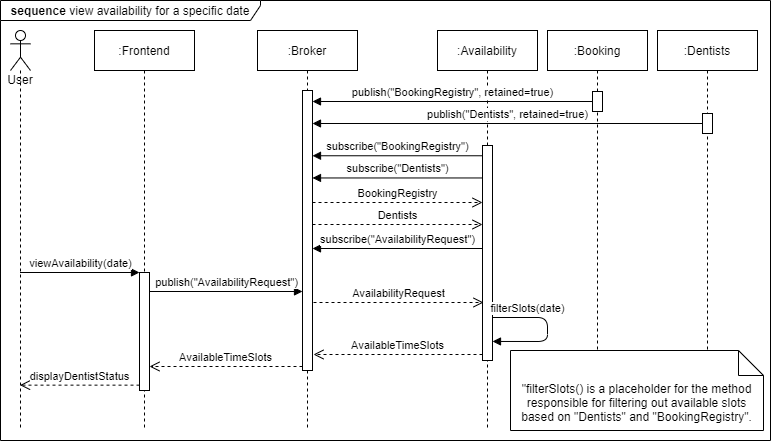

The diagram above was exported from draw.io. Its source (the exported page's mxGraphModel, read from the mxfile embedded in the PNG):
<mxGraphModel dx="981" dy="526" grid="1" gridSize="10" guides="1" tooltips="1" connect="1" arrows="1" fold="1" page="1" pageScale="1" pageWidth="827" pageHeight="1169" math="0" shadow="0">
  <root>
    <mxCell id="y65byRkfZiNI_rkRZvrb-0" />
    <mxCell id="y65byRkfZiNI_rkRZvrb-1" parent="y65byRkfZiNI_rkRZvrb-0" />
    <mxCell id="mP5DLY1mqye-GG_8hD6S-28" value="&lt;b&gt;sequence &lt;/b&gt;view availability for a specific date" style="shape=umlFrame;whiteSpace=wrap;html=1;width=260;height=20;" parent="y65byRkfZiNI_rkRZvrb-1" vertex="1">
      <mxGeometry width="770" height="440" as="geometry" />
    </mxCell>
    <mxCell id="y65byRkfZiNI_rkRZvrb-2" value=":Frontend" style="shape=umlLifeline;perimeter=lifelinePerimeter;whiteSpace=wrap;html=1;container=1;collapsible=0;recursiveResize=0;outlineConnect=0;" parent="y65byRkfZiNI_rkRZvrb-1" vertex="1">
      <mxGeometry x="94" y="30" width="100" height="400" as="geometry" />
    </mxCell>
    <mxCell id="WTabzER7SC95z-fqk0gr-2" value="" style="html=1;points=[];perimeter=orthogonalPerimeter;" parent="y65byRkfZiNI_rkRZvrb-2" vertex="1">
      <mxGeometry x="45" y="242" width="10" height="118" as="geometry" />
    </mxCell>
    <mxCell id="y65byRkfZiNI_rkRZvrb-4" value=":Broker" style="shape=umlLifeline;perimeter=lifelinePerimeter;whiteSpace=wrap;html=1;container=1;collapsible=0;recursiveResize=0;outlineConnect=0;" parent="y65byRkfZiNI_rkRZvrb-1" vertex="1">
      <mxGeometry x="257" y="30" width="100" height="400" as="geometry" />
    </mxCell>
    <mxCell id="mP5DLY1mqye-GG_8hD6S-0" value="" style="html=1;points=[];perimeter=orthogonalPerimeter;" parent="y65byRkfZiNI_rkRZvrb-4" vertex="1">
      <mxGeometry x="45" y="60" width="10" height="280" as="geometry" />
    </mxCell>
    <mxCell id="y65byRkfZiNI_rkRZvrb-20" value="User" style="shape=umlLifeline;participant=umlActor;perimeter=lifelinePerimeter;whiteSpace=wrap;html=1;container=1;collapsible=0;recursiveResize=0;verticalAlign=top;spacingTop=36;outlineConnect=0;fillColor=#ffffff;" parent="y65byRkfZiNI_rkRZvrb-1" vertex="1">
      <mxGeometry x="10" y="30" width="20" height="400" as="geometry" />
    </mxCell>
    <mxCell id="WTabzER7SC95z-fqk0gr-0" value=":Availability" style="shape=umlLifeline;perimeter=lifelinePerimeter;whiteSpace=wrap;html=1;container=1;collapsible=0;recursiveResize=0;outlineConnect=0;" parent="y65byRkfZiNI_rkRZvrb-1" vertex="1">
      <mxGeometry x="437" y="30" width="100" height="400" as="geometry" />
    </mxCell>
    <mxCell id="mP5DLY1mqye-GG_8hD6S-14" value="" style="html=1;points=[];perimeter=orthogonalPerimeter;" parent="WTabzER7SC95z-fqk0gr-0" vertex="1">
      <mxGeometry x="45" y="115" width="10" height="215" as="geometry" />
    </mxCell>
    <mxCell id="WTabzER7SC95z-fqk0gr-3" value="viewAvailability(date)" style="html=1;verticalAlign=bottom;endArrow=block;entryX=0;entryY=0;" parent="y65byRkfZiNI_rkRZvrb-1" target="WTabzER7SC95z-fqk0gr-2" edge="1">
      <mxGeometry relative="1" as="geometry">
        <mxPoint x="19.5" y="272" as="sourcePoint" />
      </mxGeometry>
    </mxCell>
    <mxCell id="WTabzER7SC95z-fqk0gr-4" value="displayDentistStatus" style="html=1;verticalAlign=bottom;endArrow=open;dashed=1;endSize=8;exitX=0;exitY=0.95;" parent="y65byRkfZiNI_rkRZvrb-1" edge="1">
      <mxGeometry relative="1" as="geometry">
        <mxPoint x="19.5" y="384.6500000000001" as="targetPoint" />
        <mxPoint x="139" y="384.6500000000001" as="sourcePoint" />
      </mxGeometry>
    </mxCell>
    <mxCell id="mP5DLY1mqye-GG_8hD6S-1" value="publish(&quot;AvailabilityRequest&quot;)" style="html=1;verticalAlign=bottom;endArrow=block;" parent="y65byRkfZiNI_rkRZvrb-1" edge="1" target="mP5DLY1mqye-GG_8hD6S-0">
      <mxGeometry relative="1" as="geometry">
        <mxPoint x="149" y="291" as="sourcePoint" />
        <mxPoint x="279" y="291" as="targetPoint" />
      </mxGeometry>
    </mxCell>
    <mxCell id="mP5DLY1mqye-GG_8hD6S-2" value="AvailableTimeSlots" style="html=1;verticalAlign=bottom;endArrow=open;dashed=1;endSize=8;" parent="y65byRkfZiNI_rkRZvrb-1" edge="1" source="mP5DLY1mqye-GG_8hD6S-0">
      <mxGeometry relative="1" as="geometry">
        <mxPoint x="149" y="366" as="targetPoint" />
        <mxPoint x="279" y="366" as="sourcePoint" />
      </mxGeometry>
    </mxCell>
    <mxCell id="mP5DLY1mqye-GG_8hD6S-15" value="subscribe(&quot;AvailabilityRequest&quot;)" style="html=1;verticalAlign=bottom;endArrow=block;" parent="y65byRkfZiNI_rkRZvrb-1" edge="1">
      <mxGeometry relative="1" as="geometry">
        <mxPoint x="482" y="248" as="sourcePoint" />
        <mxPoint x="312" y="248" as="targetPoint" />
      </mxGeometry>
    </mxCell>
    <mxCell id="mP5DLY1mqye-GG_8hD6S-17" value=":Booking" style="shape=umlLifeline;perimeter=lifelinePerimeter;whiteSpace=wrap;html=1;container=1;collapsible=0;recursiveResize=0;outlineConnect=0;" parent="y65byRkfZiNI_rkRZvrb-1" vertex="1">
      <mxGeometry x="547" y="30" width="100" height="400" as="geometry" />
    </mxCell>
    <mxCell id="mP5DLY1mqye-GG_8hD6S-18" value="" style="html=1;points=[];perimeter=orthogonalPerimeter;" parent="mP5DLY1mqye-GG_8hD6S-17" vertex="1">
      <mxGeometry x="45" y="61" width="10" height="20" as="geometry" />
    </mxCell>
    <mxCell id="mP5DLY1mqye-GG_8hD6S-19" value=":Dentists" style="shape=umlLifeline;perimeter=lifelinePerimeter;whiteSpace=wrap;html=1;container=1;collapsible=0;recursiveResize=0;outlineConnect=0;" parent="y65byRkfZiNI_rkRZvrb-1" vertex="1">
      <mxGeometry x="657" y="30" width="100" height="400" as="geometry" />
    </mxCell>
    <mxCell id="mP5DLY1mqye-GG_8hD6S-20" value="" style="html=1;points=[];perimeter=orthogonalPerimeter;" parent="mP5DLY1mqye-GG_8hD6S-19" vertex="1">
      <mxGeometry x="45" y="83" width="10" height="20" as="geometry" />
    </mxCell>
    <mxCell id="mP5DLY1mqye-GG_8hD6S-21" value="publish(&quot;BookingRegistry&quot;, retained=true)" style="html=1;verticalAlign=bottom;endArrow=block;" parent="y65byRkfZiNI_rkRZvrb-1" source="mP5DLY1mqye-GG_8hD6S-18" target="mP5DLY1mqye-GG_8hD6S-0" edge="1">
      <mxGeometry relative="1" as="geometry">
        <mxPoint x="557" y="100" as="sourcePoint" />
        <mxPoint x="367" y="98" as="targetPoint" />
      </mxGeometry>
    </mxCell>
    <mxCell id="mP5DLY1mqye-GG_8hD6S-22" value="publish(&quot;Dentists&quot;, retained=true)" style="html=1;verticalAlign=bottom;endArrow=block;" parent="y65byRkfZiNI_rkRZvrb-1" source="mP5DLY1mqye-GG_8hD6S-20" edge="1">
      <mxGeometry relative="1" as="geometry">
        <mxPoint x="777" y="170" as="sourcePoint" />
        <mxPoint x="312" y="123" as="targetPoint" />
      </mxGeometry>
    </mxCell>
    <mxCell id="mP5DLY1mqye-GG_8hD6S-23" value="subscribe(&quot;BookingRegistry&quot;)" style="html=1;verticalAlign=bottom;endArrow=block;" parent="y65byRkfZiNI_rkRZvrb-1" source="mP5DLY1mqye-GG_8hD6S-14" edge="1">
      <mxGeometry width="80" relative="1" as="geometry">
        <mxPoint x="433" y="140" as="sourcePoint" />
        <mxPoint x="312" y="155.26" as="targetPoint" />
      </mxGeometry>
    </mxCell>
    <mxCell id="mP5DLY1mqye-GG_8hD6S-24" value="subscribe(&quot;Dentists&quot;)" style="html=1;verticalAlign=bottom;endArrow=block;exitX=-0.029;exitY=0.197;exitDx=0;exitDy=0;exitPerimeter=0;" parent="y65byRkfZiNI_rkRZvrb-1" edge="1">
      <mxGeometry width="80" relative="1" as="geometry">
        <mxPoint x="481.7099999999998" y="177.4599999999998" as="sourcePoint" />
        <mxPoint x="312" y="177.45999999999958" as="targetPoint" />
      </mxGeometry>
    </mxCell>
    <mxCell id="mP5DLY1mqye-GG_8hD6S-25" value="BookingRegistry" style="html=1;verticalAlign=bottom;endArrow=open;dashed=1;endSize=8;" parent="y65byRkfZiNI_rkRZvrb-1" edge="1">
      <mxGeometry relative="1" as="geometry">
        <mxPoint x="482" y="202" as="targetPoint" />
        <mxPoint x="312" y="202" as="sourcePoint" />
      </mxGeometry>
    </mxCell>
    <mxCell id="mP5DLY1mqye-GG_8hD6S-26" value="Dentists" style="html=1;verticalAlign=bottom;endArrow=open;dashed=1;endSize=8;" parent="y65byRkfZiNI_rkRZvrb-1" edge="1">
      <mxGeometry relative="1" as="geometry">
        <mxPoint x="482" y="224" as="targetPoint" />
        <mxPoint x="312" y="224" as="sourcePoint" />
      </mxGeometry>
    </mxCell>
    <mxCell id="mP5DLY1mqye-GG_8hD6S-27" value="filterSlots(date)" style="html=1;verticalAlign=bottom;endArrow=block;entryX=1;entryY=0.722;entryDx=0;entryDy=0;entryPerimeter=0;" parent="y65byRkfZiNI_rkRZvrb-1" edge="1">
      <mxGeometry x="-0.4776" width="80" relative="1" as="geometry">
        <mxPoint x="492" y="317.0000000000002" as="sourcePoint" />
        <mxPoint x="492" y="340.96000000000004" as="targetPoint" />
        <Array as="points">
          <mxPoint x="547" y="317" />
          <mxPoint x="547" y="341" />
        </Array>
        <mxPoint as="offset" />
      </mxGeometry>
    </mxCell>
    <mxCell id="GOt0F6MjwrGOOHXpKX8D-0" value="&quot;filterSlots() is a placeholder for the method responsible for filtering out available slots based on &quot;Dentists&quot; and &quot;BookingRegistry&quot;." style="shape=note2;boundedLbl=1;whiteSpace=wrap;html=1;size=25;verticalAlign=top;align=center;" parent="y65byRkfZiNI_rkRZvrb-1" vertex="1">
      <mxGeometry x="510" y="350" width="253" height="80" as="geometry" />
    </mxCell>
    <mxCell id="VJbSb9ZlvrZ2dQJgcaL7-0" value="AvailableTimeSlots" style="html=1;verticalAlign=bottom;endArrow=open;dashed=1;endSize=8;" edge="1" parent="y65byRkfZiNI_rkRZvrb-1">
      <mxGeometry relative="1" as="geometry">
        <mxPoint x="313" y="354" as="targetPoint" />
        <mxPoint x="482" y="354" as="sourcePoint" />
      </mxGeometry>
    </mxCell>
    <mxCell id="VJbSb9ZlvrZ2dQJgcaL7-1" value="AvailabilityRequest" style="html=1;verticalAlign=bottom;endArrow=open;dashed=1;endSize=8;" edge="1" parent="y65byRkfZiNI_rkRZvrb-1">
      <mxGeometry relative="1" as="geometry">
        <mxPoint x="483" y="302" as="targetPoint" />
        <mxPoint x="313" y="302" as="sourcePoint" />
      </mxGeometry>
    </mxCell>
  </root>
</mxGraphModel>